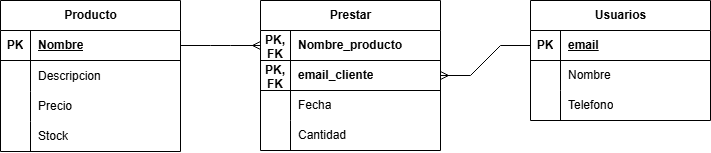

The diagram above was exported from draw.io. Its source (the exported page's mxGraphModel, read from the mxfile embedded in the PNG):
<mxGraphModel dx="1474" dy="1612" grid="1" gridSize="10" guides="1" tooltips="1" connect="1" arrows="1" fold="1" page="0" pageScale="1" pageWidth="827" pageHeight="1169" math="0" shadow="0">
  <root>
    <mxCell id="0" />
    <mxCell id="1" parent="0" />
    <mxCell id="IWJJhQsLmoxGf2Yo0ELv-1" value="Producto" style="shape=table;startSize=30;container=1;collapsible=1;childLayout=tableLayout;fixedRows=1;rowLines=0;fontStyle=1;align=center;resizeLast=1;html=1;" vertex="1" parent="1">
      <mxGeometry x="-740" y="-40" width="180" height="151" as="geometry">
        <mxRectangle x="-326" y="170" width="64" height="30" as="alternateBounds" />
      </mxGeometry>
    </mxCell>
    <mxCell id="IWJJhQsLmoxGf2Yo0ELv-2" value="" style="shape=tableRow;horizontal=0;startSize=0;swimlaneHead=0;swimlaneBody=0;fillColor=none;collapsible=0;dropTarget=0;points=[[0,0.5],[1,0.5]];portConstraint=eastwest;top=0;left=0;right=0;bottom=1;swimlaneLine=1;" vertex="1" parent="IWJJhQsLmoxGf2Yo0ELv-1">
      <mxGeometry y="30" width="180" height="30" as="geometry" />
    </mxCell>
    <mxCell id="IWJJhQsLmoxGf2Yo0ELv-3" value="PK" style="shape=partialRectangle;connectable=0;fillColor=none;top=0;left=0;bottom=0;right=0;fontStyle=1;overflow=hidden;whiteSpace=wrap;html=1;swimlaneLine=1;" vertex="1" parent="IWJJhQsLmoxGf2Yo0ELv-2">
      <mxGeometry width="30" height="30" as="geometry">
        <mxRectangle width="30" height="30" as="alternateBounds" />
      </mxGeometry>
    </mxCell>
    <mxCell id="IWJJhQsLmoxGf2Yo0ELv-4" value="Nombre" style="shape=partialRectangle;connectable=0;fillColor=none;top=0;left=0;bottom=0;right=0;align=left;spacingLeft=6;fontStyle=5;overflow=hidden;whiteSpace=wrap;html=1;swimlaneLine=1;" vertex="1" parent="IWJJhQsLmoxGf2Yo0ELv-2">
      <mxGeometry x="30" width="150" height="30" as="geometry">
        <mxRectangle width="150" height="30" as="alternateBounds" />
      </mxGeometry>
    </mxCell>
    <mxCell id="IWJJhQsLmoxGf2Yo0ELv-5" value="" style="shape=tableRow;horizontal=0;startSize=0;swimlaneHead=0;swimlaneBody=0;fillColor=none;collapsible=0;dropTarget=0;points=[[0,0.5],[1,0.5]];portConstraint=eastwest;top=0;left=0;right=0;bottom=0;swimlaneLine=1;" vertex="1" parent="IWJJhQsLmoxGf2Yo0ELv-1">
      <mxGeometry y="60" width="180" height="31" as="geometry" />
    </mxCell>
    <mxCell id="IWJJhQsLmoxGf2Yo0ELv-6" value="" style="shape=partialRectangle;connectable=0;fillColor=none;top=0;left=0;bottom=0;right=0;editable=1;overflow=hidden;whiteSpace=wrap;html=1;swimlaneLine=1;" vertex="1" parent="IWJJhQsLmoxGf2Yo0ELv-5">
      <mxGeometry width="30" height="31" as="geometry">
        <mxRectangle width="30" height="31" as="alternateBounds" />
      </mxGeometry>
    </mxCell>
    <mxCell id="IWJJhQsLmoxGf2Yo0ELv-7" value="Descripcion" style="shape=partialRectangle;connectable=0;fillColor=none;top=0;left=0;bottom=0;right=0;align=left;spacingLeft=6;overflow=hidden;whiteSpace=wrap;html=1;swimlaneLine=1;" vertex="1" parent="IWJJhQsLmoxGf2Yo0ELv-5">
      <mxGeometry x="30" width="150" height="31" as="geometry">
        <mxRectangle width="150" height="31" as="alternateBounds" />
      </mxGeometry>
    </mxCell>
    <mxCell id="IWJJhQsLmoxGf2Yo0ELv-8" value="" style="shape=tableRow;horizontal=0;startSize=0;swimlaneHead=0;swimlaneBody=0;fillColor=none;collapsible=0;dropTarget=0;points=[[0,0.5],[1,0.5]];portConstraint=eastwest;top=0;left=0;right=0;bottom=0;swimlaneLine=1;" vertex="1" parent="IWJJhQsLmoxGf2Yo0ELv-1">
      <mxGeometry y="91" width="180" height="30" as="geometry" />
    </mxCell>
    <mxCell id="IWJJhQsLmoxGf2Yo0ELv-9" value="" style="shape=partialRectangle;connectable=0;fillColor=none;top=0;left=0;bottom=0;right=0;editable=1;overflow=hidden;whiteSpace=wrap;html=1;swimlaneLine=1;" vertex="1" parent="IWJJhQsLmoxGf2Yo0ELv-8">
      <mxGeometry width="30" height="30" as="geometry">
        <mxRectangle width="30" height="30" as="alternateBounds" />
      </mxGeometry>
    </mxCell>
    <mxCell id="IWJJhQsLmoxGf2Yo0ELv-10" value="Precio" style="shape=partialRectangle;connectable=0;fillColor=none;top=0;left=0;bottom=0;right=0;align=left;spacingLeft=6;overflow=hidden;whiteSpace=wrap;html=1;swimlaneLine=1;" vertex="1" parent="IWJJhQsLmoxGf2Yo0ELv-8">
      <mxGeometry x="30" width="150" height="30" as="geometry">
        <mxRectangle width="150" height="30" as="alternateBounds" />
      </mxGeometry>
    </mxCell>
    <mxCell id="IWJJhQsLmoxGf2Yo0ELv-11" style="shape=tableRow;horizontal=0;startSize=0;swimlaneHead=0;swimlaneBody=0;fillColor=none;collapsible=0;dropTarget=0;points=[[0,0.5],[1,0.5]];portConstraint=eastwest;top=0;left=0;right=0;bottom=0;swimlaneLine=1;" vertex="1" parent="IWJJhQsLmoxGf2Yo0ELv-1">
      <mxGeometry y="121" width="180" height="30" as="geometry" />
    </mxCell>
    <mxCell id="IWJJhQsLmoxGf2Yo0ELv-12" style="shape=partialRectangle;connectable=0;fillColor=none;top=0;left=0;bottom=0;right=0;editable=1;overflow=hidden;whiteSpace=wrap;html=1;swimlaneLine=1;" vertex="1" parent="IWJJhQsLmoxGf2Yo0ELv-11">
      <mxGeometry width="30" height="30" as="geometry">
        <mxRectangle width="30" height="30" as="alternateBounds" />
      </mxGeometry>
    </mxCell>
    <mxCell id="IWJJhQsLmoxGf2Yo0ELv-13" value="Stock" style="shape=partialRectangle;connectable=0;fillColor=none;top=0;left=0;bottom=0;right=0;align=left;spacingLeft=6;overflow=hidden;whiteSpace=wrap;html=1;swimlaneLine=1;" vertex="1" parent="IWJJhQsLmoxGf2Yo0ELv-11">
      <mxGeometry x="30" width="150" height="30" as="geometry">
        <mxRectangle width="150" height="30" as="alternateBounds" />
      </mxGeometry>
    </mxCell>
    <mxCell id="IWJJhQsLmoxGf2Yo0ELv-20" value="Prestar" style="shape=table;startSize=30;container=1;collapsible=1;childLayout=tableLayout;fixedRows=1;rowLines=0;fontStyle=1;align=center;resizeLast=1;html=1;" vertex="1" parent="1">
      <mxGeometry x="-480" y="-40" width="180" height="150" as="geometry" />
    </mxCell>
    <mxCell id="IWJJhQsLmoxGf2Yo0ELv-21" value="" style="shape=tableRow;horizontal=0;startSize=0;swimlaneHead=0;swimlaneBody=0;fillColor=none;collapsible=0;dropTarget=0;points=[[0,0.5],[1,0.5]];portConstraint=eastwest;top=0;left=0;right=0;bottom=1;" vertex="1" parent="IWJJhQsLmoxGf2Yo0ELv-20">
      <mxGeometry y="30" width="180" height="30" as="geometry" />
    </mxCell>
    <mxCell id="IWJJhQsLmoxGf2Yo0ELv-22" value="PK, FK" style="shape=partialRectangle;connectable=0;fillColor=none;top=0;left=0;bottom=0;right=0;fontStyle=1;overflow=hidden;whiteSpace=wrap;html=1;" vertex="1" parent="IWJJhQsLmoxGf2Yo0ELv-21">
      <mxGeometry width="30" height="30" as="geometry">
        <mxRectangle width="30" height="30" as="alternateBounds" />
      </mxGeometry>
    </mxCell>
    <mxCell id="IWJJhQsLmoxGf2Yo0ELv-23" value="Nombre_producto" style="shape=partialRectangle;connectable=0;fillColor=none;top=0;left=0;bottom=0;right=0;align=left;spacingLeft=6;fontStyle=1;overflow=hidden;whiteSpace=wrap;html=1;" vertex="1" parent="IWJJhQsLmoxGf2Yo0ELv-21">
      <mxGeometry x="30" width="150" height="30" as="geometry">
        <mxRectangle width="150" height="30" as="alternateBounds" />
      </mxGeometry>
    </mxCell>
    <mxCell id="IWJJhQsLmoxGf2Yo0ELv-24" style="shape=tableRow;horizontal=0;startSize=0;swimlaneHead=0;swimlaneBody=0;fillColor=none;collapsible=0;dropTarget=0;points=[[0,0.5],[1,0.5]];portConstraint=eastwest;top=0;left=0;right=0;bottom=1;" vertex="1" parent="IWJJhQsLmoxGf2Yo0ELv-20">
      <mxGeometry y="60" width="180" height="30" as="geometry" />
    </mxCell>
    <mxCell id="IWJJhQsLmoxGf2Yo0ELv-25" value="PK, FK" style="shape=partialRectangle;connectable=0;fillColor=none;top=0;left=0;bottom=0;right=0;fontStyle=1;overflow=hidden;whiteSpace=wrap;html=1;" vertex="1" parent="IWJJhQsLmoxGf2Yo0ELv-24">
      <mxGeometry width="30" height="30" as="geometry">
        <mxRectangle width="30" height="30" as="alternateBounds" />
      </mxGeometry>
    </mxCell>
    <mxCell id="IWJJhQsLmoxGf2Yo0ELv-26" value="email_cliente" style="shape=partialRectangle;connectable=0;fillColor=none;top=0;left=0;bottom=0;right=0;align=left;spacingLeft=6;fontStyle=1;overflow=hidden;whiteSpace=wrap;html=1;" vertex="1" parent="IWJJhQsLmoxGf2Yo0ELv-24">
      <mxGeometry x="30" width="150" height="30" as="geometry">
        <mxRectangle width="150" height="30" as="alternateBounds" />
      </mxGeometry>
    </mxCell>
    <mxCell id="IWJJhQsLmoxGf2Yo0ELv-27" value="" style="shape=tableRow;horizontal=0;startSize=0;swimlaneHead=0;swimlaneBody=0;fillColor=none;collapsible=0;dropTarget=0;points=[[0,0.5],[1,0.5]];portConstraint=eastwest;top=0;left=0;right=0;bottom=0;" vertex="1" parent="IWJJhQsLmoxGf2Yo0ELv-20">
      <mxGeometry y="90" width="180" height="30" as="geometry" />
    </mxCell>
    <mxCell id="IWJJhQsLmoxGf2Yo0ELv-28" value="" style="shape=partialRectangle;connectable=0;fillColor=none;top=0;left=0;bottom=0;right=0;editable=1;overflow=hidden;whiteSpace=wrap;html=1;" vertex="1" parent="IWJJhQsLmoxGf2Yo0ELv-27">
      <mxGeometry width="30" height="30" as="geometry">
        <mxRectangle width="30" height="30" as="alternateBounds" />
      </mxGeometry>
    </mxCell>
    <mxCell id="IWJJhQsLmoxGf2Yo0ELv-29" value="Fecha" style="shape=partialRectangle;connectable=0;fillColor=none;top=0;left=0;bottom=0;right=0;align=left;spacingLeft=6;overflow=hidden;whiteSpace=wrap;html=1;" vertex="1" parent="IWJJhQsLmoxGf2Yo0ELv-27">
      <mxGeometry x="30" width="150" height="30" as="geometry">
        <mxRectangle width="150" height="30" as="alternateBounds" />
      </mxGeometry>
    </mxCell>
    <mxCell id="IWJJhQsLmoxGf2Yo0ELv-30" value="" style="shape=tableRow;horizontal=0;startSize=0;swimlaneHead=0;swimlaneBody=0;fillColor=none;collapsible=0;dropTarget=0;points=[[0,0.5],[1,0.5]];portConstraint=eastwest;top=0;left=0;right=0;bottom=0;" vertex="1" parent="IWJJhQsLmoxGf2Yo0ELv-20">
      <mxGeometry y="120" width="180" height="30" as="geometry" />
    </mxCell>
    <mxCell id="IWJJhQsLmoxGf2Yo0ELv-31" value="" style="shape=partialRectangle;connectable=0;fillColor=none;top=0;left=0;bottom=0;right=0;editable=1;overflow=hidden;whiteSpace=wrap;html=1;" vertex="1" parent="IWJJhQsLmoxGf2Yo0ELv-30">
      <mxGeometry width="30" height="30" as="geometry">
        <mxRectangle width="30" height="30" as="alternateBounds" />
      </mxGeometry>
    </mxCell>
    <mxCell id="IWJJhQsLmoxGf2Yo0ELv-32" value="Cantidad" style="shape=partialRectangle;connectable=0;fillColor=none;top=0;left=0;bottom=0;right=0;align=left;spacingLeft=6;overflow=hidden;whiteSpace=wrap;html=1;" vertex="1" parent="IWJJhQsLmoxGf2Yo0ELv-30">
      <mxGeometry x="30" width="150" height="30" as="geometry">
        <mxRectangle width="150" height="30" as="alternateBounds" />
      </mxGeometry>
    </mxCell>
    <mxCell id="IWJJhQsLmoxGf2Yo0ELv-33" value="Usuarios" style="shape=table;startSize=30;container=1;collapsible=1;childLayout=tableLayout;fixedRows=1;rowLines=0;fontStyle=1;align=center;resizeLast=1;html=1;" vertex="1" parent="1">
      <mxGeometry x="-210" y="-40" width="180" height="120" as="geometry" />
    </mxCell>
    <mxCell id="IWJJhQsLmoxGf2Yo0ELv-34" value="" style="shape=tableRow;horizontal=0;startSize=0;swimlaneHead=0;swimlaneBody=0;fillColor=none;collapsible=0;dropTarget=0;points=[[0,0.5],[1,0.5]];portConstraint=eastwest;top=0;left=0;right=0;bottom=1;" vertex="1" parent="IWJJhQsLmoxGf2Yo0ELv-33">
      <mxGeometry y="30" width="180" height="30" as="geometry" />
    </mxCell>
    <mxCell id="IWJJhQsLmoxGf2Yo0ELv-35" value="PK" style="shape=partialRectangle;connectable=0;fillColor=none;top=0;left=0;bottom=0;right=0;fontStyle=1;overflow=hidden;whiteSpace=wrap;html=1;" vertex="1" parent="IWJJhQsLmoxGf2Yo0ELv-34">
      <mxGeometry width="30" height="30" as="geometry">
        <mxRectangle width="30" height="30" as="alternateBounds" />
      </mxGeometry>
    </mxCell>
    <mxCell id="IWJJhQsLmoxGf2Yo0ELv-36" value="email" style="shape=partialRectangle;connectable=0;fillColor=none;top=0;left=0;bottom=0;right=0;align=left;spacingLeft=6;fontStyle=5;overflow=hidden;whiteSpace=wrap;html=1;" vertex="1" parent="IWJJhQsLmoxGf2Yo0ELv-34">
      <mxGeometry x="30" width="150" height="30" as="geometry">
        <mxRectangle width="150" height="30" as="alternateBounds" />
      </mxGeometry>
    </mxCell>
    <mxCell id="IWJJhQsLmoxGf2Yo0ELv-37" value="" style="shape=tableRow;horizontal=0;startSize=0;swimlaneHead=0;swimlaneBody=0;fillColor=none;collapsible=0;dropTarget=0;points=[[0,0.5],[1,0.5]];portConstraint=eastwest;top=0;left=0;right=0;bottom=0;" vertex="1" parent="IWJJhQsLmoxGf2Yo0ELv-33">
      <mxGeometry y="60" width="180" height="30" as="geometry" />
    </mxCell>
    <mxCell id="IWJJhQsLmoxGf2Yo0ELv-38" value="" style="shape=partialRectangle;connectable=0;fillColor=none;top=0;left=0;bottom=0;right=0;editable=1;overflow=hidden;whiteSpace=wrap;html=1;" vertex="1" parent="IWJJhQsLmoxGf2Yo0ELv-37">
      <mxGeometry width="30" height="30" as="geometry">
        <mxRectangle width="30" height="30" as="alternateBounds" />
      </mxGeometry>
    </mxCell>
    <mxCell id="IWJJhQsLmoxGf2Yo0ELv-39" value="Nombre" style="shape=partialRectangle;connectable=0;fillColor=none;top=0;left=0;bottom=0;right=0;align=left;spacingLeft=6;overflow=hidden;whiteSpace=wrap;html=1;" vertex="1" parent="IWJJhQsLmoxGf2Yo0ELv-37">
      <mxGeometry x="30" width="150" height="30" as="geometry">
        <mxRectangle width="150" height="30" as="alternateBounds" />
      </mxGeometry>
    </mxCell>
    <mxCell id="IWJJhQsLmoxGf2Yo0ELv-40" value="" style="shape=tableRow;horizontal=0;startSize=0;swimlaneHead=0;swimlaneBody=0;fillColor=none;collapsible=0;dropTarget=0;points=[[0,0.5],[1,0.5]];portConstraint=eastwest;top=0;left=0;right=0;bottom=0;" vertex="1" parent="IWJJhQsLmoxGf2Yo0ELv-33">
      <mxGeometry y="90" width="180" height="30" as="geometry" />
    </mxCell>
    <mxCell id="IWJJhQsLmoxGf2Yo0ELv-41" value="" style="shape=partialRectangle;connectable=0;fillColor=none;top=0;left=0;bottom=0;right=0;editable=1;overflow=hidden;whiteSpace=wrap;html=1;" vertex="1" parent="IWJJhQsLmoxGf2Yo0ELv-40">
      <mxGeometry width="30" height="30" as="geometry">
        <mxRectangle width="30" height="30" as="alternateBounds" />
      </mxGeometry>
    </mxCell>
    <mxCell id="IWJJhQsLmoxGf2Yo0ELv-42" value="Telefono" style="shape=partialRectangle;connectable=0;fillColor=none;top=0;left=0;bottom=0;right=0;align=left;spacingLeft=6;overflow=hidden;whiteSpace=wrap;html=1;" vertex="1" parent="IWJJhQsLmoxGf2Yo0ELv-40">
      <mxGeometry x="30" width="150" height="30" as="geometry">
        <mxRectangle width="150" height="30" as="alternateBounds" />
      </mxGeometry>
    </mxCell>
    <mxCell id="IWJJhQsLmoxGf2Yo0ELv-46" value="" style="edgeStyle=entityRelationEdgeStyle;fontSize=12;html=1;endArrow=ERmany;rounded=0;entryX=0;entryY=0.5;entryDx=0;entryDy=0;exitX=1;exitY=0.5;exitDx=0;exitDy=0;" edge="1" parent="1" source="IWJJhQsLmoxGf2Yo0ELv-2" target="IWJJhQsLmoxGf2Yo0ELv-21">
      <mxGeometry width="100" height="100" relative="1" as="geometry">
        <mxPoint x="-540" y="10" as="sourcePoint" />
        <mxPoint x="-510" y="80" as="targetPoint" />
      </mxGeometry>
    </mxCell>
    <mxCell id="IWJJhQsLmoxGf2Yo0ELv-47" value="" style="edgeStyle=entityRelationEdgeStyle;fontSize=12;html=1;endArrow=ERmany;rounded=0;exitX=0;exitY=0.5;exitDx=0;exitDy=0;entryX=1;entryY=0.5;entryDx=0;entryDy=0;" edge="1" parent="1" source="IWJJhQsLmoxGf2Yo0ELv-34" target="IWJJhQsLmoxGf2Yo0ELv-24">
      <mxGeometry width="100" height="100" relative="1" as="geometry">
        <mxPoint x="-300" y="80" as="sourcePoint" />
        <mxPoint x="-270" y="-20" as="targetPoint" />
      </mxGeometry>
    </mxCell>
  </root>
</mxGraphModel>